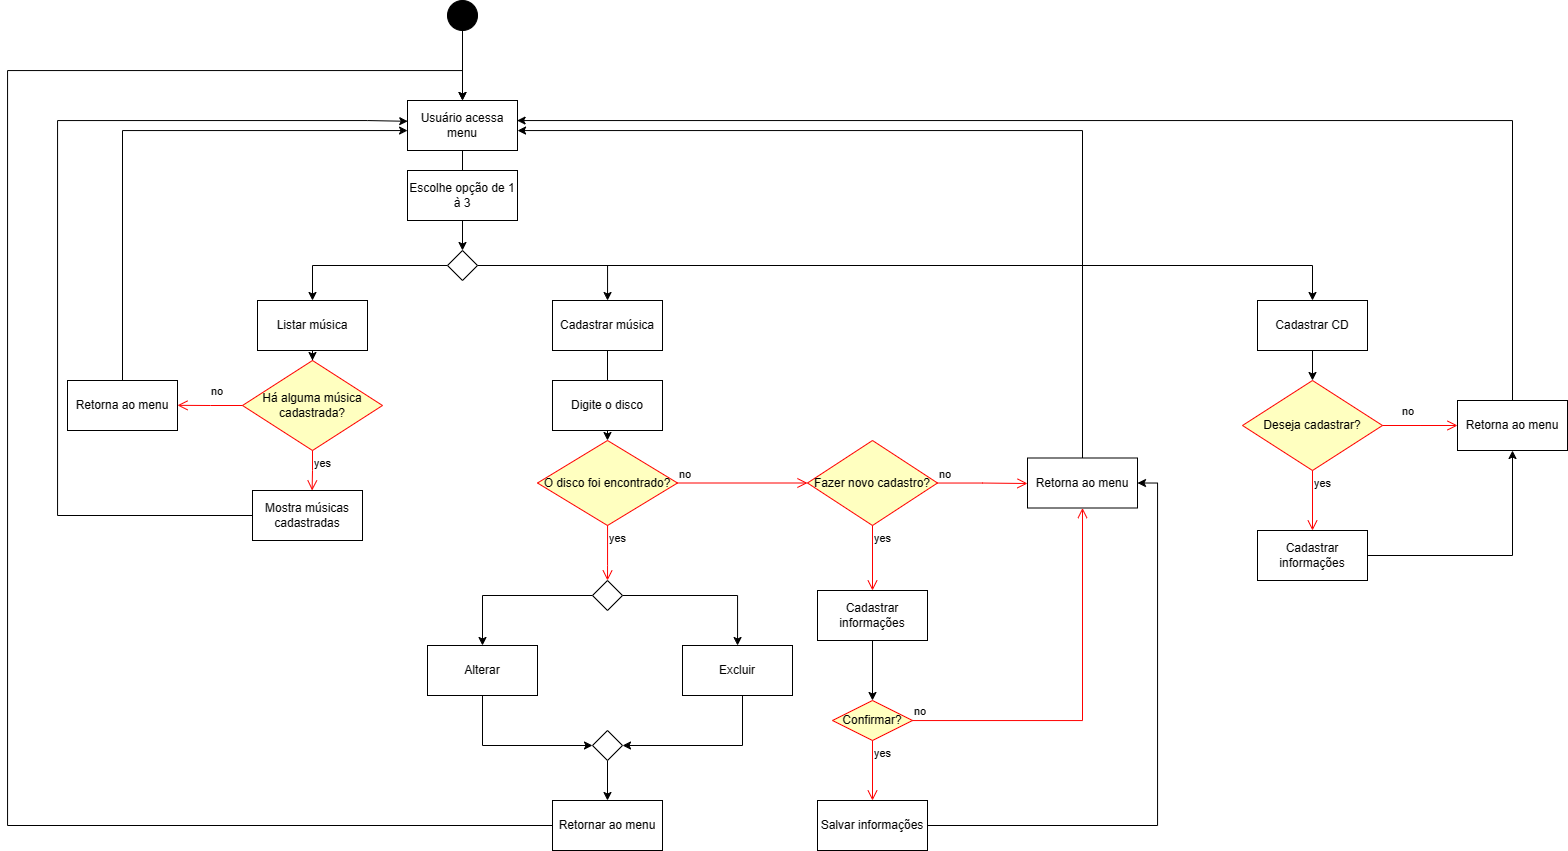

The diagram above was exported from draw.io. Its source (the exported page's mxGraphModel, read from the mxfile embedded in the PNG):
<mxGraphModel dx="2449" dy="2105" grid="1" gridSize="10" guides="1" tooltips="1" connect="1" arrows="1" fold="1" page="1" pageScale="1" pageWidth="827" pageHeight="1169" math="0" shadow="0">
  <root>
    <mxCell id="0" />
    <mxCell id="1" parent="0" />
    <mxCell id="8dvjJ5gchhE2MoN7Hd0p-92" value="" style="edgeStyle=orthogonalEdgeStyle;rounded=0;orthogonalLoop=1;jettySize=auto;html=1;" edge="1" parent="1" source="8dvjJ5gchhE2MoN7Hd0p-1" target="8dvjJ5gchhE2MoN7Hd0p-13">
      <mxGeometry relative="1" as="geometry" />
    </mxCell>
    <mxCell id="8dvjJ5gchhE2MoN7Hd0p-1" value="Usuário acessa menu" style="html=1;whiteSpace=wrap;" vertex="1" parent="1">
      <mxGeometry x="380" y="40" width="110" height="50" as="geometry" />
    </mxCell>
    <mxCell id="8dvjJ5gchhE2MoN7Hd0p-91" value="" style="edgeStyle=orthogonalEdgeStyle;rounded=0;orthogonalLoop=1;jettySize=auto;html=1;" edge="1" parent="1" source="8dvjJ5gchhE2MoN7Hd0p-2" target="8dvjJ5gchhE2MoN7Hd0p-1">
      <mxGeometry relative="1" as="geometry" />
    </mxCell>
    <mxCell id="8dvjJ5gchhE2MoN7Hd0p-2" value="" style="ellipse;fillColor=strokeColor;html=1;" vertex="1" parent="1">
      <mxGeometry x="420" y="-60" width="30" height="30" as="geometry" />
    </mxCell>
    <mxCell id="8dvjJ5gchhE2MoN7Hd0p-5" value="Escolhe opção de 1 à 3" style="html=1;whiteSpace=wrap;" vertex="1" parent="1">
      <mxGeometry x="380" y="110" width="110" height="50" as="geometry" />
    </mxCell>
    <mxCell id="8dvjJ5gchhE2MoN7Hd0p-99" value="" style="edgeStyle=orthogonalEdgeStyle;rounded=0;orthogonalLoop=1;jettySize=auto;html=1;" edge="1" parent="1" source="8dvjJ5gchhE2MoN7Hd0p-6" target="8dvjJ5gchhE2MoN7Hd0p-30">
      <mxGeometry relative="1" as="geometry" />
    </mxCell>
    <mxCell id="8dvjJ5gchhE2MoN7Hd0p-6" value="Cadastrar música" style="html=1;whiteSpace=wrap;" vertex="1" parent="1">
      <mxGeometry x="525" y="240" width="110" height="50" as="geometry" />
    </mxCell>
    <mxCell id="8dvjJ5gchhE2MoN7Hd0p-93" value="" style="edgeStyle=orthogonalEdgeStyle;rounded=0;orthogonalLoop=1;jettySize=auto;html=1;" edge="1" parent="1" source="8dvjJ5gchhE2MoN7Hd0p-13" target="8dvjJ5gchhE2MoN7Hd0p-15">
      <mxGeometry relative="1" as="geometry" />
    </mxCell>
    <mxCell id="8dvjJ5gchhE2MoN7Hd0p-94" value="" style="edgeStyle=orthogonalEdgeStyle;rounded=0;orthogonalLoop=1;jettySize=auto;html=1;entryX=0.5;entryY=0;entryDx=0;entryDy=0;" edge="1" parent="1" source="8dvjJ5gchhE2MoN7Hd0p-13" target="8dvjJ5gchhE2MoN7Hd0p-14">
      <mxGeometry relative="1" as="geometry" />
    </mxCell>
    <mxCell id="8dvjJ5gchhE2MoN7Hd0p-96" value="" style="edgeStyle=orthogonalEdgeStyle;rounded=0;orthogonalLoop=1;jettySize=auto;html=1;" edge="1" parent="1" source="8dvjJ5gchhE2MoN7Hd0p-13" target="8dvjJ5gchhE2MoN7Hd0p-6">
      <mxGeometry relative="1" as="geometry">
        <mxPoint x="435" y="315" as="targetPoint" />
      </mxGeometry>
    </mxCell>
    <mxCell id="8dvjJ5gchhE2MoN7Hd0p-13" value="" style="rhombus;" vertex="1" parent="1">
      <mxGeometry x="420" y="190" width="30" height="30" as="geometry" />
    </mxCell>
    <mxCell id="8dvjJ5gchhE2MoN7Hd0p-100" value="" style="edgeStyle=orthogonalEdgeStyle;rounded=0;orthogonalLoop=1;jettySize=auto;html=1;" edge="1" parent="1" source="8dvjJ5gchhE2MoN7Hd0p-14" target="8dvjJ5gchhE2MoN7Hd0p-81">
      <mxGeometry relative="1" as="geometry" />
    </mxCell>
    <mxCell id="8dvjJ5gchhE2MoN7Hd0p-14" value="Cadastrar CD" style="html=1;whiteSpace=wrap;" vertex="1" parent="1">
      <mxGeometry x="1230" y="240" width="110" height="50" as="geometry" />
    </mxCell>
    <mxCell id="8dvjJ5gchhE2MoN7Hd0p-97" value="" style="edgeStyle=orthogonalEdgeStyle;rounded=0;orthogonalLoop=1;jettySize=auto;html=1;" edge="1" parent="1" source="8dvjJ5gchhE2MoN7Hd0p-15" target="8dvjJ5gchhE2MoN7Hd0p-18">
      <mxGeometry relative="1" as="geometry" />
    </mxCell>
    <mxCell id="8dvjJ5gchhE2MoN7Hd0p-15" value="Listar música" style="html=1;whiteSpace=wrap;" vertex="1" parent="1">
      <mxGeometry x="230" y="240" width="110" height="50" as="geometry" />
    </mxCell>
    <mxCell id="8dvjJ5gchhE2MoN7Hd0p-27" value="" style="edgeStyle=orthogonalEdgeStyle;rounded=0;orthogonalLoop=1;jettySize=auto;html=1;entryX=0.002;entryY=0.416;entryDx=0;entryDy=0;entryPerimeter=0;" edge="1" parent="1" source="8dvjJ5gchhE2MoN7Hd0p-17" target="8dvjJ5gchhE2MoN7Hd0p-1">
      <mxGeometry relative="1" as="geometry">
        <mxPoint x="440" y="390" as="targetPoint" />
        <Array as="points">
          <mxPoint x="30" y="455" />
          <mxPoint x="30" y="60" />
          <mxPoint x="340" y="60" />
        </Array>
      </mxGeometry>
    </mxCell>
    <mxCell id="8dvjJ5gchhE2MoN7Hd0p-17" value="Mostra músicas cadastradas" style="html=1;whiteSpace=wrap;" vertex="1" parent="1">
      <mxGeometry x="225" y="430" width="110" height="50" as="geometry" />
    </mxCell>
    <mxCell id="8dvjJ5gchhE2MoN7Hd0p-18" value="Há alguma música cadastrada?" style="rhombus;whiteSpace=wrap;html=1;fontColor=#000000;fillColor=#ffffc0;strokeColor=#ff0000;" vertex="1" parent="1">
      <mxGeometry x="215" y="300" width="140" height="90" as="geometry" />
    </mxCell>
    <mxCell id="8dvjJ5gchhE2MoN7Hd0p-20" value="yes" style="edgeStyle=orthogonalEdgeStyle;html=1;align=left;verticalAlign=top;endArrow=open;endSize=8;strokeColor=#ff0000;rounded=0;entryX=0.542;entryY=0;entryDx=0;entryDy=0;entryPerimeter=0;" edge="1" source="8dvjJ5gchhE2MoN7Hd0p-18" parent="1" target="8dvjJ5gchhE2MoN7Hd0p-17">
      <mxGeometry x="-1" relative="1" as="geometry">
        <mxPoint x="280" y="430" as="targetPoint" />
      </mxGeometry>
    </mxCell>
    <mxCell id="8dvjJ5gchhE2MoN7Hd0p-21" value="no" style="edgeStyle=orthogonalEdgeStyle;html=1;align=left;verticalAlign=bottom;endArrow=open;endSize=8;strokeColor=#ff0000;rounded=0;exitX=0;exitY=0.5;exitDx=0;exitDy=0;" edge="1" parent="1" source="8dvjJ5gchhE2MoN7Hd0p-18">
      <mxGeometry y="-5" relative="1" as="geometry">
        <mxPoint x="150" y="344.83" as="targetPoint" />
        <mxPoint x="210" y="344.83" as="sourcePoint" />
        <mxPoint as="offset" />
      </mxGeometry>
    </mxCell>
    <mxCell id="8dvjJ5gchhE2MoN7Hd0p-24" value="" style="edgeStyle=orthogonalEdgeStyle;rounded=0;orthogonalLoop=1;jettySize=auto;html=1;" edge="1" parent="1" source="8dvjJ5gchhE2MoN7Hd0p-22">
      <mxGeometry relative="1" as="geometry">
        <mxPoint x="380" y="70" as="targetPoint" />
        <Array as="points">
          <mxPoint x="95" y="70" />
          <mxPoint x="380" y="70" />
        </Array>
      </mxGeometry>
    </mxCell>
    <mxCell id="8dvjJ5gchhE2MoN7Hd0p-22" value="Retorna ao menu" style="html=1;whiteSpace=wrap;" vertex="1" parent="1">
      <mxGeometry x="40" y="320" width="110" height="50" as="geometry" />
    </mxCell>
    <mxCell id="8dvjJ5gchhE2MoN7Hd0p-29" value="Digite o disco" style="html=1;whiteSpace=wrap;" vertex="1" parent="1">
      <mxGeometry x="525" y="320" width="110" height="50" as="geometry" />
    </mxCell>
    <mxCell id="8dvjJ5gchhE2MoN7Hd0p-30" value="O disco foi encontrado?" style="rhombus;whiteSpace=wrap;html=1;fontColor=#000000;fillColor=#ffffc0;strokeColor=#ff0000;" vertex="1" parent="1">
      <mxGeometry x="510" y="380" width="140" height="85" as="geometry" />
    </mxCell>
    <mxCell id="8dvjJ5gchhE2MoN7Hd0p-31" value="no" style="edgeStyle=orthogonalEdgeStyle;html=1;align=left;verticalAlign=bottom;endArrow=open;endSize=8;strokeColor=#ff0000;rounded=0;entryX=0;entryY=0.5;entryDx=0;entryDy=0;" edge="1" source="8dvjJ5gchhE2MoN7Hd0p-30" parent="1" target="8dvjJ5gchhE2MoN7Hd0p-60">
      <mxGeometry x="-1" relative="1" as="geometry">
        <mxPoint x="725" y="423" as="targetPoint" />
      </mxGeometry>
    </mxCell>
    <mxCell id="8dvjJ5gchhE2MoN7Hd0p-32" value="yes" style="edgeStyle=orthogonalEdgeStyle;html=1;align=left;verticalAlign=top;endArrow=open;endSize=8;strokeColor=#ff0000;rounded=0;" edge="1" source="8dvjJ5gchhE2MoN7Hd0p-30" parent="1">
      <mxGeometry x="-1" relative="1" as="geometry">
        <mxPoint x="580" y="520" as="targetPoint" />
        <Array as="points">
          <mxPoint x="580" y="505" />
        </Array>
      </mxGeometry>
    </mxCell>
    <mxCell id="8dvjJ5gchhE2MoN7Hd0p-49" value="" style="edgeStyle=orthogonalEdgeStyle;rounded=0;orthogonalLoop=1;jettySize=auto;html=1;entryX=0;entryY=0.5;entryDx=0;entryDy=0;" edge="1" parent="1" source="8dvjJ5gchhE2MoN7Hd0p-37" target="8dvjJ5gchhE2MoN7Hd0p-47">
      <mxGeometry relative="1" as="geometry">
        <mxPoint x="365" y="720" as="targetPoint" />
        <Array as="points">
          <mxPoint x="455" y="685" />
        </Array>
      </mxGeometry>
    </mxCell>
    <mxCell id="8dvjJ5gchhE2MoN7Hd0p-37" value="Alterar" style="html=1;whiteSpace=wrap;" vertex="1" parent="1">
      <mxGeometry x="400" y="585" width="110" height="50" as="geometry" />
    </mxCell>
    <mxCell id="8dvjJ5gchhE2MoN7Hd0p-50" value="" style="edgeStyle=orthogonalEdgeStyle;rounded=0;orthogonalLoop=1;jettySize=auto;html=1;entryX=1;entryY=0.5;entryDx=0;entryDy=0;" edge="1" parent="1" source="8dvjJ5gchhE2MoN7Hd0p-38" target="8dvjJ5gchhE2MoN7Hd0p-47">
      <mxGeometry relative="1" as="geometry">
        <Array as="points">
          <mxPoint x="715" y="685" />
        </Array>
      </mxGeometry>
    </mxCell>
    <mxCell id="8dvjJ5gchhE2MoN7Hd0p-38" value="Excluir" style="html=1;whiteSpace=wrap;" vertex="1" parent="1">
      <mxGeometry x="655" y="585" width="110" height="50" as="geometry" />
    </mxCell>
    <mxCell id="8dvjJ5gchhE2MoN7Hd0p-57" value="" style="edgeStyle=orthogonalEdgeStyle;rounded=0;orthogonalLoop=1;jettySize=auto;html=1;entryX=0.5;entryY=0;entryDx=0;entryDy=0;" edge="1" parent="1" source="8dvjJ5gchhE2MoN7Hd0p-39" target="8dvjJ5gchhE2MoN7Hd0p-1">
      <mxGeometry relative="1" as="geometry">
        <mxPoint x="255" y="765" as="targetPoint" />
        <Array as="points">
          <mxPoint x="-20" y="765" />
          <mxPoint x="-20" y="10" />
          <mxPoint x="435" y="10" />
        </Array>
      </mxGeometry>
    </mxCell>
    <mxCell id="8dvjJ5gchhE2MoN7Hd0p-39" value="Retornar ao menu" style="html=1;whiteSpace=wrap;" vertex="1" parent="1">
      <mxGeometry x="525" y="740" width="110" height="50" as="geometry" />
    </mxCell>
    <mxCell id="8dvjJ5gchhE2MoN7Hd0p-42" value="" style="edgeStyle=orthogonalEdgeStyle;rounded=0;orthogonalLoop=1;jettySize=auto;html=1;entryX=0.5;entryY=0;entryDx=0;entryDy=0;" edge="1" parent="1" source="8dvjJ5gchhE2MoN7Hd0p-40" target="8dvjJ5gchhE2MoN7Hd0p-37">
      <mxGeometry relative="1" as="geometry">
        <mxPoint x="320" y="555" as="targetPoint" />
      </mxGeometry>
    </mxCell>
    <mxCell id="8dvjJ5gchhE2MoN7Hd0p-45" value="" style="edgeStyle=orthogonalEdgeStyle;rounded=0;orthogonalLoop=1;jettySize=auto;html=1;" edge="1" parent="1" source="8dvjJ5gchhE2MoN7Hd0p-40" target="8dvjJ5gchhE2MoN7Hd0p-38">
      <mxGeometry relative="1" as="geometry" />
    </mxCell>
    <mxCell id="8dvjJ5gchhE2MoN7Hd0p-40" value="" style="rhombus;" vertex="1" parent="1">
      <mxGeometry x="565" y="520" width="30" height="30" as="geometry" />
    </mxCell>
    <mxCell id="8dvjJ5gchhE2MoN7Hd0p-55" value="" style="edgeStyle=orthogonalEdgeStyle;rounded=0;orthogonalLoop=1;jettySize=auto;html=1;" edge="1" parent="1" source="8dvjJ5gchhE2MoN7Hd0p-47" target="8dvjJ5gchhE2MoN7Hd0p-39">
      <mxGeometry relative="1" as="geometry" />
    </mxCell>
    <mxCell id="8dvjJ5gchhE2MoN7Hd0p-47" value="" style="rhombus;" vertex="1" parent="1">
      <mxGeometry x="565" y="670" width="30" height="30" as="geometry" />
    </mxCell>
    <mxCell id="8dvjJ5gchhE2MoN7Hd0p-60" value="Fazer novo cadastro?" style="rhombus;whiteSpace=wrap;html=1;fontColor=#000000;fillColor=#ffffc0;strokeColor=#ff0000;" vertex="1" parent="1">
      <mxGeometry x="780" y="380" width="130" height="85" as="geometry" />
    </mxCell>
    <mxCell id="8dvjJ5gchhE2MoN7Hd0p-61" value="no" style="edgeStyle=orthogonalEdgeStyle;html=1;align=left;verticalAlign=bottom;endArrow=open;endSize=8;strokeColor=#ff0000;rounded=0;" edge="1" source="8dvjJ5gchhE2MoN7Hd0p-60" parent="1">
      <mxGeometry x="-1" relative="1" as="geometry">
        <mxPoint x="1000" y="423" as="targetPoint" />
      </mxGeometry>
    </mxCell>
    <mxCell id="8dvjJ5gchhE2MoN7Hd0p-62" value="yes" style="edgeStyle=orthogonalEdgeStyle;html=1;align=left;verticalAlign=top;endArrow=open;endSize=8;strokeColor=#ff0000;rounded=0;entryX=0.5;entryY=0;entryDx=0;entryDy=0;" edge="1" source="8dvjJ5gchhE2MoN7Hd0p-60" parent="1" target="8dvjJ5gchhE2MoN7Hd0p-66">
      <mxGeometry x="-1" relative="1" as="geometry">
        <mxPoint x="845" y="520" as="targetPoint" />
      </mxGeometry>
    </mxCell>
    <mxCell id="8dvjJ5gchhE2MoN7Hd0p-65" value="" style="edgeStyle=orthogonalEdgeStyle;rounded=0;orthogonalLoop=1;jettySize=auto;html=1;" edge="1" parent="1" source="8dvjJ5gchhE2MoN7Hd0p-63">
      <mxGeometry relative="1" as="geometry">
        <mxPoint x="490" y="70" as="targetPoint" />
        <Array as="points">
          <mxPoint x="1055" y="70" />
          <mxPoint x="490" y="70" />
        </Array>
      </mxGeometry>
    </mxCell>
    <mxCell id="8dvjJ5gchhE2MoN7Hd0p-63" value="Retorna ao menu" style="html=1;whiteSpace=wrap;" vertex="1" parent="1">
      <mxGeometry x="1000" y="397.5" width="110" height="50" as="geometry" />
    </mxCell>
    <mxCell id="8dvjJ5gchhE2MoN7Hd0p-73" value="" style="edgeStyle=orthogonalEdgeStyle;rounded=0;orthogonalLoop=1;jettySize=auto;html=1;" edge="1" parent="1" source="8dvjJ5gchhE2MoN7Hd0p-66" target="8dvjJ5gchhE2MoN7Hd0p-70">
      <mxGeometry relative="1" as="geometry" />
    </mxCell>
    <mxCell id="8dvjJ5gchhE2MoN7Hd0p-66" value="Cadastrar informações" style="html=1;whiteSpace=wrap;" vertex="1" parent="1">
      <mxGeometry x="790" y="530" width="110" height="50" as="geometry" />
    </mxCell>
    <mxCell id="8dvjJ5gchhE2MoN7Hd0p-70" value="Confirmar?" style="rhombus;whiteSpace=wrap;html=1;fontColor=#000000;fillColor=#ffffc0;strokeColor=#ff0000;" vertex="1" parent="1">
      <mxGeometry x="805" y="640" width="80" height="40" as="geometry" />
    </mxCell>
    <mxCell id="8dvjJ5gchhE2MoN7Hd0p-71" value="no" style="edgeStyle=orthogonalEdgeStyle;html=1;align=left;verticalAlign=bottom;endArrow=open;endSize=8;strokeColor=#ff0000;rounded=0;entryX=0.5;entryY=1;entryDx=0;entryDy=0;" edge="1" source="8dvjJ5gchhE2MoN7Hd0p-70" parent="1" target="8dvjJ5gchhE2MoN7Hd0p-63">
      <mxGeometry x="-1" relative="1" as="geometry">
        <mxPoint x="980" y="660" as="targetPoint" />
      </mxGeometry>
    </mxCell>
    <mxCell id="8dvjJ5gchhE2MoN7Hd0p-72" value="yes" style="edgeStyle=orthogonalEdgeStyle;html=1;align=left;verticalAlign=top;endArrow=open;endSize=8;strokeColor=#ff0000;rounded=0;entryX=0.5;entryY=0;entryDx=0;entryDy=0;" edge="1" source="8dvjJ5gchhE2MoN7Hd0p-70" parent="1" target="8dvjJ5gchhE2MoN7Hd0p-74">
      <mxGeometry x="-1" relative="1" as="geometry">
        <mxPoint x="840" y="740" as="targetPoint" />
      </mxGeometry>
    </mxCell>
    <mxCell id="8dvjJ5gchhE2MoN7Hd0p-76" value="" style="edgeStyle=orthogonalEdgeStyle;rounded=0;orthogonalLoop=1;jettySize=auto;html=1;entryX=1;entryY=0.5;entryDx=0;entryDy=0;" edge="1" parent="1" source="8dvjJ5gchhE2MoN7Hd0p-74" target="8dvjJ5gchhE2MoN7Hd0p-63">
      <mxGeometry relative="1" as="geometry">
        <mxPoint x="1150" y="422.5" as="targetPoint" />
      </mxGeometry>
    </mxCell>
    <mxCell id="8dvjJ5gchhE2MoN7Hd0p-74" value="Salvar informações" style="html=1;whiteSpace=wrap;" vertex="1" parent="1">
      <mxGeometry x="790" y="740" width="110" height="50" as="geometry" />
    </mxCell>
    <mxCell id="8dvjJ5gchhE2MoN7Hd0p-81" value="Deseja cadastrar?" style="rhombus;whiteSpace=wrap;html=1;fontColor=#000000;fillColor=#ffffc0;strokeColor=#ff0000;" vertex="1" parent="1">
      <mxGeometry x="1215" y="320" width="140" height="90" as="geometry" />
    </mxCell>
    <mxCell id="8dvjJ5gchhE2MoN7Hd0p-82" value="no" style="edgeStyle=orthogonalEdgeStyle;html=1;align=left;verticalAlign=bottom;endArrow=open;endSize=8;strokeColor=#ff0000;rounded=0;" edge="1" source="8dvjJ5gchhE2MoN7Hd0p-81" parent="1">
      <mxGeometry x="-0.5328" y="5" relative="1" as="geometry">
        <mxPoint x="1430" y="365" as="targetPoint" />
        <mxPoint as="offset" />
      </mxGeometry>
    </mxCell>
    <mxCell id="8dvjJ5gchhE2MoN7Hd0p-83" value="yes" style="edgeStyle=orthogonalEdgeStyle;html=1;align=left;verticalAlign=top;endArrow=open;endSize=8;strokeColor=#ff0000;rounded=0;entryX=0.5;entryY=0;entryDx=0;entryDy=0;" edge="1" source="8dvjJ5gchhE2MoN7Hd0p-81" parent="1" target="8dvjJ5gchhE2MoN7Hd0p-85">
      <mxGeometry x="-1" relative="1" as="geometry">
        <mxPoint x="1310" y="470" as="targetPoint" />
        <Array as="points" />
      </mxGeometry>
    </mxCell>
    <mxCell id="8dvjJ5gchhE2MoN7Hd0p-88" value="" style="edgeStyle=orthogonalEdgeStyle;rounded=0;orthogonalLoop=1;jettySize=auto;html=1;entryX=0.5;entryY=1;entryDx=0;entryDy=0;" edge="1" parent="1" source="8dvjJ5gchhE2MoN7Hd0p-85" target="8dvjJ5gchhE2MoN7Hd0p-86">
      <mxGeometry relative="1" as="geometry">
        <mxPoint x="1475" y="495" as="targetPoint" />
      </mxGeometry>
    </mxCell>
    <mxCell id="8dvjJ5gchhE2MoN7Hd0p-85" value="Cadastrar informações" style="html=1;whiteSpace=wrap;" vertex="1" parent="1">
      <mxGeometry x="1230" y="470" width="110" height="50" as="geometry" />
    </mxCell>
    <mxCell id="8dvjJ5gchhE2MoN7Hd0p-90" value="" style="edgeStyle=orthogonalEdgeStyle;rounded=0;orthogonalLoop=1;jettySize=auto;html=1;entryX=0.996;entryY=0.409;entryDx=0;entryDy=0;entryPerimeter=0;" edge="1" parent="1" source="8dvjJ5gchhE2MoN7Hd0p-86" target="8dvjJ5gchhE2MoN7Hd0p-1">
      <mxGeometry relative="1" as="geometry">
        <mxPoint x="1460" y="20.000000000000227" as="targetPoint" />
        <Array as="points">
          <mxPoint x="1485" y="60" />
          <mxPoint x="490" y="60" />
        </Array>
      </mxGeometry>
    </mxCell>
    <mxCell id="8dvjJ5gchhE2MoN7Hd0p-86" value="Retorna ao menu" style="html=1;whiteSpace=wrap;" vertex="1" parent="1">
      <mxGeometry x="1430" y="340" width="110" height="50" as="geometry" />
    </mxCell>
  </root>
</mxGraphModel>